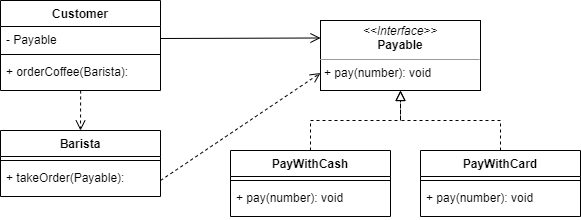

The diagram above was exported from draw.io. Its source (the exported page's mxGraphModel, read from the mxfile embedded in the PNG):
<mxGraphModel dx="485" dy="604" grid="1" gridSize="10" guides="1" tooltips="1" connect="1" arrows="1" fold="1" page="1" pageScale="1" pageWidth="827" pageHeight="1169" math="0" shadow="0">
  <root>
    <mxCell id="0" />
    <mxCell id="1" parent="0" />
    <mxCell id="2" value="Customer" style="swimlane;fontStyle=1;align=center;verticalAlign=top;childLayout=stackLayout;horizontal=1;startSize=26;horizontalStack=0;resizeParent=1;resizeParentMax=0;resizeLast=0;collapsible=1;marginBottom=0;" parent="1" vertex="1">
      <mxGeometry x="140" y="70" width="160" height="90" as="geometry" />
    </mxCell>
    <mxCell id="3" value="- Payable" style="text;strokeColor=none;fillColor=none;align=left;verticalAlign=top;spacingLeft=4;spacingRight=4;overflow=hidden;rotatable=0;points=[[0,0.5],[1,0.5]];portConstraint=eastwest;" parent="2" vertex="1">
      <mxGeometry y="26" width="160" height="24" as="geometry" />
    </mxCell>
    <mxCell id="4" value="" style="line;strokeWidth=1;fillColor=none;align=left;verticalAlign=middle;spacingTop=-1;spacingLeft=3;spacingRight=3;rotatable=0;labelPosition=right;points=[];portConstraint=eastwest;strokeColor=inherit;" parent="2" vertex="1">
      <mxGeometry y="50" width="160" height="8" as="geometry" />
    </mxCell>
    <mxCell id="5" value="+ orderCoffee(Barista):&#10;" style="text;strokeColor=none;fillColor=none;align=left;verticalAlign=top;spacingLeft=4;spacingRight=4;overflow=hidden;rotatable=0;points=[[0,0.5],[1,0.5]];portConstraint=eastwest;" parent="2" vertex="1">
      <mxGeometry y="58" width="160" height="32" as="geometry" />
    </mxCell>
    <mxCell id="71" value="" style="endArrow=block;startArrow=none;endFill=0;startFill=0;endSize=8;html=1;verticalAlign=bottom;labelBackgroundColor=none;exitX=0.5;exitY=0;exitDx=0;exitDy=0;entryX=0.5;entryY=1;entryDx=0;entryDy=0;edgeStyle=orthogonalEdgeStyle;rounded=0;dashed=1;" parent="1" source="101" target="100" edge="1">
      <mxGeometry width="160" relative="1" as="geometry">
        <mxPoint x="585" y="178" as="sourcePoint" />
        <mxPoint x="505" y="140" as="targetPoint" />
      </mxGeometry>
    </mxCell>
    <mxCell id="86" value="Barista" style="swimlane;fontStyle=1;align=center;verticalAlign=top;childLayout=stackLayout;horizontal=1;startSize=26;horizontalStack=0;resizeParent=1;resizeParentMax=0;resizeLast=0;collapsible=1;marginBottom=0;" parent="1" vertex="1">
      <mxGeometry x="140" y="200" width="160" height="66" as="geometry" />
    </mxCell>
    <mxCell id="88" value="" style="line;strokeWidth=1;fillColor=none;align=left;verticalAlign=middle;spacingTop=-1;spacingLeft=3;spacingRight=3;rotatable=0;labelPosition=right;points=[];portConstraint=eastwest;strokeColor=inherit;" parent="86" vertex="1">
      <mxGeometry y="26" width="160" height="8" as="geometry" />
    </mxCell>
    <mxCell id="89" value="+ takeOrder(Payable):&#10;" style="text;strokeColor=none;fillColor=none;align=left;verticalAlign=top;spacingLeft=4;spacingRight=4;overflow=hidden;rotatable=0;points=[[0,0.5],[1,0.5]];portConstraint=eastwest;" parent="86" vertex="1">
      <mxGeometry y="34" width="160" height="32" as="geometry" />
    </mxCell>
    <mxCell id="90" value="" style="endArrow=block;startArrow=none;endFill=0;startFill=0;endSize=8;html=1;verticalAlign=bottom;labelBackgroundColor=none;entryX=0.5;entryY=1;entryDx=0;entryDy=0;edgeStyle=orthogonalEdgeStyle;rounded=0;dashed=1;exitX=0.5;exitY=0;exitDx=0;exitDy=0;" parent="1" source="97" target="100" edge="1">
      <mxGeometry width="160" relative="1" as="geometry">
        <mxPoint x="425" y="178" as="sourcePoint" />
        <mxPoint x="505" y="140" as="targetPoint" />
      </mxGeometry>
    </mxCell>
    <mxCell id="95" value="" style="endArrow=open;startArrow=none;endFill=0;startFill=0;endSize=8;html=1;verticalAlign=bottom;labelBackgroundColor=none;entryX=0.5;entryY=0;entryDx=0;entryDy=0;rounded=0;dashed=1;exitX=0.501;exitY=1;exitDx=0;exitDy=0;exitPerimeter=0;" parent="1" source="5" target="86" edge="1">
      <mxGeometry width="160" relative="1" as="geometry">
        <mxPoint x="374" y="248" as="sourcePoint" />
        <mxPoint x="454" y="210" as="targetPoint" />
      </mxGeometry>
    </mxCell>
    <mxCell id="97" value="PayWithCash" style="swimlane;fontStyle=1;align=center;verticalAlign=top;childLayout=stackLayout;horizontal=1;startSize=26;horizontalStack=0;resizeParent=1;resizeParentMax=0;resizeLast=0;collapsible=1;marginBottom=0;" parent="1" vertex="1">
      <mxGeometry x="370" y="220" width="160" height="66" as="geometry" />
    </mxCell>
    <mxCell id="98" value="" style="line;strokeWidth=1;fillColor=none;align=left;verticalAlign=middle;spacingTop=-1;spacingLeft=3;spacingRight=3;rotatable=0;labelPosition=right;points=[];portConstraint=eastwest;strokeColor=inherit;" parent="97" vertex="1">
      <mxGeometry y="26" width="160" height="8" as="geometry" />
    </mxCell>
    <mxCell id="99" value="+ pay(number): void&#10;" style="text;strokeColor=none;fillColor=none;align=left;verticalAlign=top;spacingLeft=4;spacingRight=4;overflow=hidden;rotatable=0;points=[[0,0.5],[1,0.5]];portConstraint=eastwest;" parent="97" vertex="1">
      <mxGeometry y="34" width="160" height="32" as="geometry" />
    </mxCell>
    <mxCell id="100" value="&lt;p style=&quot;margin:0px;margin-top:4px;text-align:center;&quot;&gt;&lt;i&gt;&amp;lt;&amp;lt;Interface&amp;gt;&amp;gt;&lt;/i&gt;&lt;br&gt;&lt;b&gt;Payable&lt;/b&gt;&lt;/p&gt;&lt;hr size=&quot;1&quot;&gt;&lt;p style=&quot;margin:0px;margin-left:4px;&quot;&gt;&lt;span style=&quot;background-color: initial;&quot;&gt;+ pay(number): void&lt;/span&gt;&lt;/p&gt;" style="verticalAlign=top;align=left;overflow=fill;fontSize=12;fontFamily=Helvetica;html=1;" parent="1" vertex="1">
      <mxGeometry x="460" y="90" width="160" height="70" as="geometry" />
    </mxCell>
    <mxCell id="101" value="PayWithCard&#10;" style="swimlane;fontStyle=1;align=center;verticalAlign=top;childLayout=stackLayout;horizontal=1;startSize=26;horizontalStack=0;resizeParent=1;resizeParentMax=0;resizeLast=0;collapsible=1;marginBottom=0;" parent="1" vertex="1">
      <mxGeometry x="560" y="220" width="160" height="66" as="geometry" />
    </mxCell>
    <mxCell id="102" value="" style="line;strokeWidth=1;fillColor=none;align=left;verticalAlign=middle;spacingTop=-1;spacingLeft=3;spacingRight=3;rotatable=0;labelPosition=right;points=[];portConstraint=eastwest;strokeColor=inherit;" parent="101" vertex="1">
      <mxGeometry y="26" width="160" height="8" as="geometry" />
    </mxCell>
    <mxCell id="103" value="+ pay(number): void&#10;" style="text;strokeColor=none;fillColor=none;align=left;verticalAlign=top;spacingLeft=4;spacingRight=4;overflow=hidden;rotatable=0;points=[[0,0.5],[1,0.5]];portConstraint=eastwest;" parent="101" vertex="1">
      <mxGeometry y="34" width="160" height="32" as="geometry" />
    </mxCell>
    <mxCell id="104" value="" style="endArrow=open;startArrow=none;endFill=0;startFill=0;endSize=8;html=1;verticalAlign=bottom;labelBackgroundColor=none;entryX=0;entryY=0.75;entryDx=0;entryDy=0;rounded=0;dashed=1;exitX=1;exitY=0.5;exitDx=0;exitDy=0;" parent="1" source="89" target="100" edge="1">
      <mxGeometry width="160" relative="1" as="geometry">
        <mxPoint x="230.15999999999997" y="170" as="sourcePoint" />
        <mxPoint x="230" y="210" as="targetPoint" />
      </mxGeometry>
    </mxCell>
    <mxCell id="105" value="" style="endArrow=open;startArrow=none;endFill=0;startFill=0;endSize=8;html=1;verticalAlign=bottom;labelBackgroundColor=none;entryX=0;entryY=0.25;entryDx=0;entryDy=0;rounded=0;exitX=1;exitY=0.5;exitDx=0;exitDy=0;" edge="1" parent="1" source="3" target="100">
      <mxGeometry width="160" relative="1" as="geometry">
        <mxPoint x="310" y="260" as="sourcePoint" />
        <mxPoint x="470" y="152.5" as="targetPoint" />
      </mxGeometry>
    </mxCell>
  </root>
</mxGraphModel>